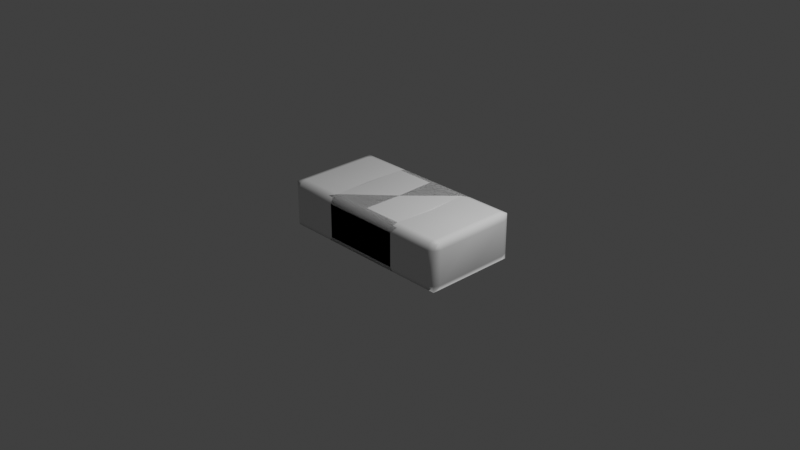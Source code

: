# Source: couch.blend  (saved by Blender 2.91.10; exported with 4.5.12 LTS)
import bpy
from mathutils import Matrix  # noqa: F401  (used for matrix-valued properties, if any)

bpy.ops.wm.read_factory_settings(use_empty=True)
scene = bpy.context.scene
scene.name = 'Scene'

# ---- collections
col_collection = bpy.data.collections.new('Collection'); scene.collection.children.link(col_collection)

# ---- images (referenced by path relative to the original .blend; pixels are not part of the script)
import os
ASSET_DIR = os.environ.get("B2B_ASSET_DIR", "")  # directory of the original .blend (textures are referenced by path, not embedded)
HERE = os.path.dirname(os.path.abspath(__file__))  # packed textures are extracted next to this script under _unpacked/

def load_image(name, relpath, width, height, colorspace="sRGB"):
    """Load a texture the original file referenced (path relative to the .blend, or extracted next to this script)."""
    p = next((c for c in (os.path.join(HERE, relpath), os.path.join(ASSET_DIR, relpath)) if relpath and os.path.exists(c)), "")
    if p:
        img = bpy.data.images.load(p, check_existing=True)
        img.name = name
    else:  # same state as the original file: an image datablock whose file is absent (Cycles renders it pink)
        img = bpy.data.images.new(name, width, height)
        img.source = "FILE"
        img.filepath = "//" + (relpath or name)
    img.colorspace_settings.name = colorspace
    return img
img_spritesheet_col_png = load_image('spritesheet_col.png', 'spritesheet_col.png', 1024, 1024, 'sRGB')

# ---- materials (node trees are filled in below, after node groups)
mat_spritesheet_col = bpy.data.materials.new('spritesheet_col')
mat_spritesheet_col_1 = bpy.data.materials.new('spritesheet_col')
mat_spritesheet_col_1.alpha_threshold = 0.0
mat_spritesheet_col_1.use_transparent_shadow = False
mat_spritesheet_col_1.line_color = (0.0, 0.0, 0.0, 1.0)

# ---- material node trees
mat_spritesheet_col_1.use_nodes = True; mat_spritesheet_col_1.node_tree.nodes.clear()
_N = mat_spritesheet_col_1.node_tree.nodes; _L = mat_spritesheet_col_1.node_tree.links
n0 = _N.new('ShaderNodeOutputMaterial'); n0.name = 'Material Output'; n0.location = (400, 0)
n1 = _N.new('ShaderNodeLightPath'); n1.name = 'Light Path'; n1.location = (0, 250)
n2 = _N.new('ShaderNodeBsdfTransparent'); n2.name = 'Transparent BSDF'; n2.location = (-200, -100)
n3 = _N.new('ShaderNodeEmission'); n3.name = 'Emission'; n3.location = (-200, -200)
n4 = _N.new('ShaderNodeMixShader'); n4.name = 'Mix Shader'; n4.location = (200, 0)
n5 = _N.new('ShaderNodeMixShader'); n5.name = 'Mix Shader.001'; n5.location = (0, -100)
n6 = _N.new('ShaderNodeTexImage'); n6.name = 'Image Texture'; n6.location = (-500, 100)
n6.image = img_spritesheet_col_png
n6.interpolation = 'Closest'
_L.new(n6.outputs[0], n3.inputs[0])
_L.new(n6.outputs[1], n5.inputs[0])
_L.new(n2.outputs[0], n5.inputs[1])
_L.new(n2.outputs[0], n4.inputs[1])
_L.new(n3.outputs[0], n5.inputs[2])
_L.new(n5.outputs[0], n4.inputs[2])
_L.new(n1.outputs[0], n4.inputs[0])
_L.new(n4.outputs[0], n0.inputs[0])
n0.is_active_output = True

# ---- world
world_world = bpy.data.worlds.new('World'); scene.world = world_world
world_world.use_nodes = True; world_world.node_tree.nodes.clear()
_N = world_world.node_tree.nodes; _L = world_world.node_tree.links
n0 = _N.new('ShaderNodeOutputWorld'); n0.name = 'World Output'; n0.location = (300, 300)
n1 = _N.new('ShaderNodeBackground'); n1.name = 'Background'; n1.location = (10, 300)
n1.inputs[0].default_value = (0.05088, 0.05088, 0.05088, 1.0)
_L.new(n1.outputs[0], n0.inputs[0])
n0.is_active_output = True
world_world.color = (0.05088, 0.05088, 0.05088)
world_world.use_sun_shadow = False
world_world.sun_shadow_jitter_overblur = 0.0

# ---- cameras
cam_camera = bpy.data.cameras.new('Camera')
cam_camera.clip_end = 100.0
cam_camera.ortho_scale = 7.314

# ---- lights
light_light = bpy.data.lights.new('Light', 'POINT')
light_light.transmission_factor = 0.0
light_light.energy = 1000.0
light_light.shadow_soft_size = 0.1
light_light.shadow_maximum_resolution = 0.006
light_light.use_absolute_resolution = True

# ---- meshes
me_cube = bpy.data.meshes.new('Cube')
me_cube.from_pydata([(1.0, 0.0, -0.25), (-1.0, 0.0, 0.25), (0.5, 0.0, -0.2585), (1.0, 0.0, 0.25), (1.0, -0.5, -0.25), (-0.5, -0.5, -0.25), (0.5, 0.5, 0.25), (1.0, 0.5, 0.25), (-1.0, -0.5, -0.25), (0.0, 0.0, -0.2585), (-0.5, 0.0, -0.2585), (0.5, 0.5, -0.25), (0.0, -0.5, -0.25), (0.5, -0.5, -0.25), (-0.5, 0.0, 0.2585), (0.0, -0.5, 0.25), (-1.0, -0.5, 0.25), (-1.0, 0.5, -0.25), (0.0, 0.5, -0.25), (1.0, 0.5, -0.25), (1.0, -0.5, 0.25), (0.5, 0.0, 0.2585), (-0.5, 0.5, -0.25), (-1.0, 0.0, -0.25), (0.0, 0.5, 0.25), (-0.5, 0.5, 0.25), (-1.0, 0.5, 0.25), (-0.5, -0.5, 0.25), (0.5, -0.5, 0.25), (0.0, 0.0, 0.2585), (-0.9375, -0.5, -0.25), (-0.9375, 0.0, 0.2646), (-0.9375, 0.5, -0.25), (-0.9375, 0.5, 0.25), (-0.9375, 0.0, -0.2646), (-0.9375, -0.5, 0.25), (0.9375, 0.5, 0.25), (0.9375, 0.0, -0.2646), (0.9375, -0.5, -0.25), (0.9375, 0.5, -0.25), (0.9375, -0.5, 0.25), (0.9375, 0.0, 0.2646), (1.0, 0.4375, 0.25), (0.0, 0.4375, 0.2646), (0.5, 0.4375, -0.2646), (-1.0, 0.4375, -0.25), (-0.5, 0.4375, 0.2646), (0.5, 0.4375, 0.2646), (1.0, 0.4375, -0.25), (0.0, 0.4375, -0.2646), (-0.5, 0.4375, -0.2646), (-1.0, 0.4375, 0.25), (-0.9375, 0.4375, 0.2646), (-0.9375, 0.4375, -0.2646), (0.9375, 0.4375, 0.2646), (0.9375, 0.4375, -0.2646), (-0.5, -0.4375, 0.2646), (0.5, -0.4375, -0.2646), (-1.0, -0.4375, -0.25), (1.0, -0.4375, -0.25), (0.0, -0.4375, 0.2646), (-0.5, -0.4375, -0.2646), (0.0, -0.4375, -0.2646), (-1.0, -0.4375, 0.25), (1.0, -0.4375, 0.25), (0.5, -0.4375, 0.2646), (-0.9375, -0.4375, 0.2646), (-0.9375, -0.4375, -0.2646), (0.9375, -0.4375, 0.2646), (0.9375, -0.4375, -0.2646), (-0.5, 0.5295, -0.1875), (-0.5, 0.5295, 0.1875), (0.0, -0.5295, 0.1875), (0.0, -0.5295, -0.1875), (0.5, -0.5295, -0.1875), (0.5, -0.5295, 0.1875), (1.0, -0.5, -0.1875), (1.0, -0.5, 0.1875), (0.5, 0.5295, -0.1875), (0.5, 0.5295, 0.1875), (-1.024, 0.0, 0.1875), (-1.024, 0.0, -0.1875), (-1.0, -0.5, 0.1875), (-1.0, -0.5, -0.1875), (1.0, 0.5, -0.1875), (1.0, 0.5, 0.1875), (0.0, 0.5295, -0.1875), (0.0, 0.5295, 0.1875), (-1.0, 0.5, -0.1875), (-1.0, 0.5, 0.1875), (-0.5, -0.5295, 0.1875), (-0.5, -0.5295, -0.1875), (1.024, 0.0, 0.1875), (1.024, 0.0, -0.1875), (-0.9375, 0.5295, -0.1875), (-0.9375, 0.5295, 0.1875), (-0.9375, -0.5295, -0.1875), (-0.9375, -0.5295, 0.1875), (0.9375, 0.5295, -0.1875), (0.9375, 0.5295, 0.1875), (0.9375, -0.5295, -0.1875), (0.9375, -0.5295, 0.1875), (-1.024, 0.4375, -0.1875), (-1.024, 0.4375, 0.1875), (1.024, 0.4375, -0.1875), (1.024, 0.4375, 0.1875), (-1.024, -0.4375, -0.1875), (-1.024, -0.4375, 0.1875), (1.024, -0.4375, -0.1875), (1.024, -0.4375, 0.1875)], [], [(101, 77, 20, 40), (90, 72, 15, 27), (97, 90, 27, 35), (72, 75, 28, 15), (67, 61, 10, 34), (61, 62, 9, 10), (62, 57, 2, 9), (69, 59, 0, 37), (53, 50, 22, 32), (50, 49, 18, 22), (49, 44, 11, 18), (55, 48, 19, 39), (109, 92, 3, 64), (105, 85, 7, 42), (99, 79, 6, 36), (79, 87, 24, 6), (87, 71, 25, 24), (95, 89, 26, 33), (103, 80, 1, 51), (107, 82, 16, 63), (66, 56, 14, 31), (56, 60, 29, 14), (60, 65, 21, 29), (68, 64, 3, 41), (52, 46, 25, 33), (46, 43, 24, 25), (43, 47, 6, 24), (54, 42, 7, 36), (51, 52, 33, 26), (63, 66, 31, 1), (71, 95, 33, 25), (45, 53, 32, 17), (58, 67, 34, 23), (82, 97, 35, 16), (47, 54, 36, 6), (65, 68, 41, 21), (85, 99, 36, 7), (44, 55, 39, 11), (57, 69, 37, 2), (75, 101, 40, 28), (2, 37, 55, 44), (21, 41, 54, 47), (23, 34, 53, 45), (1, 31, 52, 51), (41, 3, 42, 54), (29, 21, 47, 43), (14, 29, 43, 46), (31, 14, 46, 52), (89, 103, 51, 26), (92, 105, 42, 3), (37, 0, 48, 55), (9, 2, 44, 49), (10, 9, 49, 50), (34, 10, 50, 53), (13, 38, 69, 57), (28, 40, 68, 65), (8, 30, 67, 58), (16, 35, 66, 63), (40, 20, 64, 68), (15, 28, 65, 60), (27, 15, 60, 56), (35, 27, 56, 66), (80, 107, 63, 1), (77, 109, 64, 20), (38, 4, 59, 69), (12, 13, 57, 62), (5, 12, 62, 61), (30, 5, 61, 67), (4, 59, 108, 76), (81, 106, 107, 80), (23, 58, 106, 81), (93, 104, 105, 92), (0, 48, 104, 93), (88, 102, 103, 89), (17, 45, 102, 88), (74, 100, 101, 75), (13, 38, 100, 74), (84, 98, 99, 85), (19, 39, 98, 84), (83, 96, 97, 82), (8, 30, 96, 83), (70, 94, 95, 71), (22, 32, 94, 70), (106, 83, 82, 107), (58, 8, 83, 106), (102, 81, 80, 103), (45, 23, 81, 102), (94, 88, 89, 95), (32, 17, 88, 94), (86, 70, 71, 87), (18, 22, 70, 86), (78, 86, 87, 79), (11, 18, 86, 78), (98, 78, 79, 99), (39, 11, 78, 98), (104, 84, 85, 105), (48, 19, 84, 104), (108, 93, 92, 109), (59, 0, 93, 108), (73, 74, 75, 72), (12, 13, 74, 73), (96, 91, 90, 97), (30, 5, 91, 96), (91, 73, 72, 90), (5, 12, 73, 91), (100, 76, 77, 101), (38, 4, 76, 100), (76, 108, 109, 77)])
me_cube.polygons.foreach_set('use_smooth', [True] * 108)
_uv = me_cube.uv_layers.new(name='UVMap')
_uv.uv.foreach_set('vector', [0.3105, 0.8106, 0.3125, 0.8105, 0.3125, 0.8125, 0.3105, 0.8125, 0.2656, 0.8105, 0.2812, 0.8105, 0.2812, 0.8125, 0.2657, 0.8125, 0.252, 0.8106, 0.2656, 0.8105, 0.2656, 0.8125, 0.252, 0.8125, 0.2812, 0.8105, 0.2969, 0.8105, 0.2968, 0.8125, 0.2813, 0.8125, 0.252, 0.8145, 0.2656, 0.8145, 0.2656, 0.8281, 0.252, 0.8281, 0.2656, 0.8145, 0.2812, 0.8145, 0.2812, 0.8281, 0.2657, 0.8281, 0.2812, 0.8145, 0.2969, 0.8145, 0.2968, 0.8281, 0.2813, 0.8281, 0.3105, 0.8145, 0.3125, 0.8145, 0.3125, 0.8281, 0.3105, 0.8281, 0.252, 0.8418, 0.2656, 0.8418, 0.2656, 0.8437, 0.252, 0.8437, 0.2656, 0.8418, 0.2812, 0.8418, 0.2812, 0.8437, 0.2657, 0.8437, 0.2812, 0.8418, 0.2969, 0.8418, 0.2968, 0.8437, 0.2813, 0.8437, 0.3105, 0.8418, 0.3125, 0.8418, 0.3125, 0.8437, 0.3105, 0.8437, 0.3145, 0.8105, 0.3281, 0.8105, 0.3281, 0.8125, 0.3145, 0.8125, 0.3418, 0.8105, 0.3437, 0.8105, 0.3437, 0.8125, 0.3418, 0.8125, 0.252, 0.8105, 0.2656, 0.8105, 0.2656, 0.8125, 0.252, 0.8125, 0.2656, 0.8105, 0.2812, 0.8105, 0.2812, 0.8125, 0.2657, 0.8125, 0.2812, 0.8105, 0.2969, 0.8105, 0.2968, 0.8125, 0.2813, 0.8125, 0.3105, 0.8105, 0.3125, 0.8105, 0.3125, 0.8125, 0.3105, 0.8125, 0.3145, 0.8105, 0.3281, 0.8105, 0.3281, 0.8125, 0.3145, 0.8125, 0.3418, 0.8105, 0.3437, 0.8105, 0.3437, 0.8125, 0.3418, 0.8125, 0.252, 0.8145, 0.2656, 0.8145, 0.2656, 0.8281, 0.252, 0.8281, 0.2656, 0.8145, 0.2812, 0.8145, 0.2812, 0.8281, 0.2657, 0.8281, 0.2812, 0.8145, 0.2969, 0.8145, 0.2968, 0.8281, 0.2813, 0.8281, 0.3105, 0.8145, 0.3125, 0.8145, 0.3125, 0.8281, 0.3105, 0.8281, 0.252, 0.8418, 0.2656, 0.8418, 0.2656, 0.8437, 0.252, 0.8437, 0.2656, 0.8418, 0.2812, 0.8418, 0.2812, 0.8437, 0.2657, 0.8437, 0.2812, 0.8418, 0.2969, 0.8418, 0.2968, 0.8437, 0.2813, 0.8437, 0.3105, 0.8418, 0.3125, 0.8418, 0.3125, 0.8437, 0.3105, 0.8437, 0.25, 0.8418, 0.252, 0.8418, 0.252, 0.8437, 0.25, 0.8437, 0.25, 0.8145, 0.252, 0.8145, 0.252, 0.8281, 0.25, 0.8281, 0.2969, 0.8105, 0.3105, 0.8105, 0.3105, 0.8125, 0.2969, 0.8125, 0.25, 0.8418, 0.252, 0.8418, 0.252, 0.8437, 0.25, 0.8437, 0.25, 0.8145, 0.252, 0.8145, 0.252, 0.8281, 0.25, 0.8281, 0.25, 0.8105, 0.252, 0.8106, 0.252, 0.8125, 0.25, 0.8125, 0.2969, 0.8418, 0.3105, 0.8418, 0.3105, 0.8437, 0.2969, 0.8437, 0.2969, 0.8145, 0.3105, 0.8145, 0.3105, 0.8281, 0.2969, 0.8281, 0.25, 0.8105, 0.252, 0.8105, 0.252, 0.8125, 0.25, 0.8125, 0.2969, 0.8418, 0.3105, 0.8418, 0.3105, 0.8437, 0.2969, 0.8437, 0.2969, 0.8145, 0.3105, 0.8145, 0.3105, 0.8281, 0.2969, 0.8281, 0.2969, 0.8105, 0.3105, 0.8106, 0.3105, 0.8125, 0.2969, 0.8125, 0.2969, 0.8282, 0.3105, 0.8281, 0.3105, 0.8418, 0.2969, 0.8418, 0.2969, 0.8282, 0.3105, 0.8281, 0.3105, 0.8418, 0.2969, 0.8418, 0.25, 0.8282, 0.252, 0.8281, 0.252, 0.8418, 0.25, 0.8418, 0.25, 0.8282, 0.252, 0.8281, 0.252, 0.8418, 0.25, 0.8418, 0.3105, 0.8281, 0.3125, 0.8282, 0.3125, 0.8418, 0.3105, 0.8418, 0.2813, 0.8282, 0.2968, 0.8282, 0.2969, 0.8418, 0.2812, 0.8418, 0.2657, 0.8282, 0.2812, 0.8282, 0.2812, 0.8418, 0.2656, 0.8418, 0.252, 0.8281, 0.2656, 0.8282, 0.2656, 0.8418, 0.252, 0.8418, 0.3125, 0.8105, 0.3145, 0.8105, 0.3145, 0.8125, 0.3125, 0.8125, 0.3281, 0.8105, 0.3418, 0.8105, 0.3418, 0.8125, 0.3282, 0.8125, 0.3105, 0.8281, 0.3125, 0.8282, 0.3125, 0.8418, 0.3105, 0.8418, 0.2813, 0.8282, 0.2968, 0.8282, 0.2969, 0.8418, 0.2812, 0.8418, 0.2657, 0.8282, 0.2812, 0.8282, 0.2812, 0.8418, 0.2656, 0.8418, 0.252, 0.8281, 0.2656, 0.8282, 0.2656, 0.8418, 0.252, 0.8418, 0.2969, 0.8125, 0.3105, 0.8125, 0.3105, 0.8145, 0.2969, 0.8145, 0.2969, 0.8125, 0.3105, 0.8125, 0.3105, 0.8145, 0.2969, 0.8145, 0.25, 0.8125, 0.252, 0.8125, 0.252, 0.8145, 0.25, 0.8145, 0.25, 0.8125, 0.252, 0.8125, 0.252, 0.8145, 0.25, 0.8145, 0.3105, 0.8125, 0.3125, 0.8125, 0.3125, 0.8145, 0.3105, 0.8145, 0.2813, 0.8125, 0.2968, 0.8125, 0.2969, 0.8145, 0.2812, 0.8145, 0.2657, 0.8125, 0.2812, 0.8125, 0.2812, 0.8145, 0.2656, 0.8145, 0.252, 0.8125, 0.2656, 0.8125, 0.2656, 0.8145, 0.252, 0.8145, 0.3281, 0.8105, 0.3418, 0.8105, 0.3418, 0.8125, 0.3282, 0.8125, 0.3125, 0.8105, 0.3145, 0.8105, 0.3145, 0.8125, 0.3125, 0.8125, 0.3105, 0.8125, 0.3125, 0.8125, 0.3125, 0.8145, 0.3105, 0.8145, 0.2813, 0.8125, 0.2968, 0.8125, 0.2969, 0.8145, 0.2812, 0.8145, 0.2657, 0.8125, 0.2812, 0.8125, 0.2812, 0.8145, 0.2656, 0.8145, 0.252, 0.8125, 0.2656, 0.8125, 0.2656, 0.8145, 0.252, 0.8145, 0.3125, 0.7969, 0.3145, 0.7969, 0.3145, 0.7989, 0.3125, 0.7989, 0.3281, 0.7989, 0.3418, 0.7989, 0.3418, 0.8105, 0.3281, 0.8105, 0.3282, 0.7969, 0.3418, 0.7969, 0.3418, 0.7989, 0.3281, 0.7989, 0.3281, 0.7989, 0.3418, 0.7989, 0.3418, 0.8105, 0.3281, 0.8105, 0.3282, 0.7969, 0.3418, 0.7969, 0.3418, 0.7989, 0.3281, 0.7989, 0.3125, 0.7989, 0.3145, 0.7989, 0.3145, 0.8105, 0.3125, 0.8105, 0.3125, 0.7969, 0.3145, 0.7969, 0.3145, 0.7989, 0.3125, 0.7989, 0.2969, 0.7989, 0.3105, 0.7989, 0.3105, 0.8106, 0.2969, 0.8105, 0.2969, 0.7969, 0.3105, 0.7969, 0.3105, 0.7989, 0.2969, 0.7989, 0.25, 0.7989, 0.252, 0.7989, 0.252, 0.8105, 0.25, 0.8105, 0.25, 0.7969, 0.252, 0.7969, 0.252, 0.7989, 0.25, 0.7989, 0.25, 0.7989, 0.252, 0.7989, 0.252, 0.8106, 0.25, 0.8105, 0.25, 0.7969, 0.252, 0.7969, 0.252, 0.7989, 0.25, 0.7989, 0.2969, 0.7989, 0.3105, 0.7989, 0.3105, 0.8105, 0.2969, 0.8105, 0.2969, 0.7969, 0.3105, 0.7969, 0.3105, 0.7989, 0.2969, 0.7989, 0.3418, 0.7989, 0.3437, 0.7989, 0.3437, 0.8105, 0.3418, 0.8105, 0.3418, 0.7969, 0.3437, 0.7969, 0.3437, 0.7989, 0.3418, 0.7989, 0.3145, 0.7989, 0.3281, 0.7989, 0.3281, 0.8105, 0.3145, 0.8105, 0.3145, 0.7969, 0.3281, 0.7969, 0.3281, 0.7989, 0.3145, 0.7989, 0.3105, 0.7989, 0.3125, 0.7989, 0.3125, 0.8105, 0.3105, 0.8105, 0.3105, 0.7969, 0.3125, 0.7969, 0.3125, 0.7989, 0.3105, 0.7989, 0.2812, 0.7989, 0.2969, 0.7989, 0.2969, 0.8105, 0.2812, 0.8105, 0.2813, 0.7969, 0.2968, 0.7969, 0.2969, 0.7989, 0.2812, 0.7989, 0.2656, 0.7989, 0.2812, 0.7989, 0.2812, 0.8105, 0.2656, 0.8105, 0.2657, 0.7969, 0.2812, 0.7969, 0.2812, 0.7989, 0.2656, 0.7989, 0.252, 0.7989, 0.2656, 0.7989, 0.2656, 0.8105, 0.252, 0.8105, 0.252, 0.7969, 0.2656, 0.7969, 0.2656, 0.7989, 0.252, 0.7989, 0.3418, 0.7989, 0.3437, 0.7989, 0.3437, 0.8105, 0.3418, 0.8105, 0.3418, 0.7969, 0.3437, 0.7969, 0.3437, 0.7989, 0.3418, 0.7989, 0.3145, 0.7989, 0.3281, 0.7989, 0.3281, 0.8105, 0.3145, 0.8105, 0.3145, 0.7969, 0.3281, 0.7969, 0.3281, 0.7989, 0.3145, 0.7989, 0.2812, 0.7989, 0.2969, 0.7989, 0.2969, 0.8105, 0.2812, 0.8105, 0.2813, 0.7969, 0.2968, 0.7969, 0.2969, 0.7989, 0.2812, 0.7989, 0.252, 0.7989, 0.2656, 0.7989, 0.2656, 0.8105, 0.252, 0.8106, 0.252, 0.7969, 0.2656, 0.7969, 0.2656, 0.7989, 0.252, 0.7989, 0.2656, 0.7989, 0.2812, 0.7989, 0.2812, 0.8105, 0.2656, 0.8105, 0.2657, 0.7969, 0.2812, 0.7969, 0.2812, 0.7989, 0.2656, 0.7989, 0.3105, 0.7989, 0.3125, 0.7989, 0.3125, 0.8105, 0.3105, 0.8106, 0.3105, 0.7969, 0.3125, 0.7969, 0.3125, 0.7989, 0.3105, 0.7989, 0.3125, 0.7989, 0.3145, 0.7989, 0.3145, 0.8105, 0.3125, 0.8105])
me_cube.materials.append(mat_spritesheet_col)
me_cube.materials.append(mat_spritesheet_col_1)
me_cube.use_remesh_preserve_volume = False
me_cube.use_remesh_preserve_attributes = False
me_cube.use_mirror_vertex_groups = False
me_cube.update()
me_cube_001 = bpy.data.meshes.new('Cube.001')
me_cube_001.from_pydata([(0.5, 0.0, -0.25), (-0.5, 0.0, 0.25), (0.0, 0.0, -0.2585), (0.5, 0.0, 0.25), (0.5, -0.5, -0.25), (0.0, -0.5, -0.25), (0.0, 0.5, 0.25), (0.5, 0.5, 0.25), (-0.5, -0.5, -0.25), (-0.5, -0.5, 0.25), (-0.5, 0.5, -0.25), (0.5, 0.5, -0.25), (0.5, -0.5, 0.25), (0.0, 0.0, 0.2585), (0.0, 0.5, -0.25), (-0.5, 0.0, -0.25), (-0.5, 0.5, 0.25), (0.0, -0.5, 0.25), (-0.4375, -0.5, -0.25), (-0.4375, 0.0, 0.2646), (-0.4375, 0.5, -0.25), (-0.4375, 0.5, 0.25), (-0.4375, 0.0, -0.2646), (-0.4375, -0.5, 0.25), (0.4375, 0.5, 0.25), (0.4375, 0.0, -0.2646), (0.4375, -0.5, -0.25), (0.4375, 0.5, -0.25), (0.4375, -0.5, 0.25), (0.4375, 0.0, 0.2646), (0.5, 0.4375, 0.25), (0.0, 0.4375, -0.2646), (-0.5, 0.4375, -0.25), (0.0, 0.4375, 0.2646), (0.5, 0.4375, -0.25), (-0.5, 0.4375, 0.25), (-0.4375, 0.4375, 0.2646), (-0.4375, 0.4375, -0.2646), (0.4375, 0.4375, 0.2646), (0.4375, 0.4375, -0.2646), (0.0, -0.4375, -0.2646), (-0.5, -0.4375, -0.25), (0.5, -0.4375, -0.25), (-0.5, -0.4375, 0.25), (0.5, -0.4375, 0.25), (0.0, -0.4375, 0.2646), (-0.4375, -0.4375, 0.2646), (-0.4375, -0.4375, -0.2646), (0.4375, -0.4375, 0.2646), (0.4375, -0.4375, -0.2646), (0.0, 0.5295, 0.1875), (0.0, -0.5295, -0.1875), (0.5, -0.5, -0.1875), (0.5, -0.5, 0.1875), (0.0, 0.5295, -0.1875), (-0.5244, 0.0, 0.1875), (-0.5244, 0.0, -0.1875), (-0.5, -0.5, 0.1875), (-0.5, -0.5, -0.1875), (0.5, 0.5, -0.1875), (0.5, 0.5, 0.1875), (-0.5, 0.5, -0.1875), (-0.5, 0.5, 0.1875), (0.0, -0.5295, 0.1875), (0.5244, 0.0, 0.1875), (0.5244, 0.0, -0.1875), (-0.4375, 0.5295, -0.1875), (-0.4375, 0.5295, 0.1875), (-0.4375, -0.5295, -0.1875), (-0.4375, -0.5295, 0.1875), (0.4375, 0.5295, -0.1875), (0.4375, 0.5295, 0.1875), (0.4375, -0.5295, -0.1875), (0.4375, -0.5295, 0.1875), (-0.5244, 0.4375, -0.1875), (-0.5244, 0.4375, 0.1875), (0.5244, 0.4375, -0.1875), (0.5244, 0.4375, 0.1875), (-0.5244, -0.4375, -0.1875), (-0.5244, -0.4375, 0.1875), (0.5244, -0.4375, -0.1875), (0.5244, -0.4375, 0.1875)], [], [(73, 53, 12, 28), (69, 63, 17, 23), (47, 40, 2, 22), (49, 42, 0, 25), (37, 31, 14, 20), (39, 34, 11, 27), (81, 64, 3, 44), (77, 60, 7, 30), (71, 50, 6, 24), (67, 62, 16, 21), (75, 55, 1, 35), (79, 57, 9, 43), (46, 45, 13, 19), (48, 44, 3, 29), (36, 33, 6, 21), (38, 30, 7, 24), (35, 36, 21, 16), (43, 46, 19, 1), (50, 67, 21, 6), (32, 37, 20, 10), (41, 47, 22, 15), (57, 69, 23, 9), (33, 38, 24, 6), (45, 48, 29, 13), (60, 71, 24, 7), (31, 39, 27, 14), (40, 49, 25, 2), (63, 73, 28, 17), (2, 25, 39, 31), (13, 29, 38, 33), (15, 22, 37, 32), (1, 19, 36, 35), (29, 3, 30, 38), (19, 13, 33, 36), (62, 75, 35, 16), (64, 77, 30, 3), (25, 0, 34, 39), (22, 2, 31, 37), (5, 26, 49, 40), (17, 28, 48, 45), (8, 18, 47, 41), (9, 23, 46, 43), (28, 12, 44, 48), (23, 17, 45, 46), (55, 79, 43, 1), (53, 81, 44, 12), (26, 4, 42, 49), (18, 5, 40, 47), (4, 42, 80, 52), (56, 78, 79, 55), (15, 41, 78, 56), (65, 76, 77, 64), (0, 34, 76, 65), (61, 74, 75, 62), (10, 32, 74, 61), (51, 72, 73, 63), (5, 26, 72, 51), (59, 70, 71, 60), (11, 27, 70, 59), (58, 68, 69, 57), (8, 18, 68, 58), (54, 66, 67, 50), (14, 20, 66, 54), (78, 58, 57, 79), (41, 8, 58, 78), (74, 56, 55, 75), (32, 15, 56, 74), (66, 61, 62, 67), (20, 10, 61, 66), (70, 54, 50, 71), (27, 14, 54, 70), (76, 59, 60, 77), (34, 11, 59, 76), (80, 65, 64, 81), (42, 0, 65, 80), (68, 51, 63, 69), (18, 5, 51, 68), (72, 52, 53, 73), (26, 4, 52, 72), (52, 80, 81, 53)])
me_cube_001.polygons.foreach_set('use_smooth', [True] * 80)
_uv = me_cube_001.uv_layers.new(name='UVMap')
_uv.uv.foreach_set('vector', [0.3418, 0.8106, 0.3437, 0.8105, 0.3437, 0.8125, 0.3418, 0.8125, 0.3145, 0.8106, 0.3281, 0.8105, 0.3281, 0.8125, 0.3145, 0.8125, 0.3145, 0.8145, 0.3281, 0.8145, 0.3281, 0.8281, 0.3145, 0.8281, 0.3418, 0.8145, 0.3437, 0.8145, 0.3437, 0.8281, 0.3418, 0.8281, 0.3145, 0.8418, 0.3281, 0.8418, 0.3281, 0.8437, 0.3145, 0.8437, 0.3418, 0.8418, 0.3437, 0.8418, 0.3437, 0.8437, 0.3418, 0.8437, 0.3145, 0.8105, 0.3281, 0.8105, 0.3281, 0.8125, 0.3145, 0.8125, 0.3418, 0.8105, 0.3437, 0.8105, 0.3437, 0.8125, 0.3418, 0.8125, 0.3145, 0.8105, 0.3281, 0.8105, 0.3281, 0.8125, 0.3145, 0.8125, 0.3418, 0.8105, 0.3438, 0.8105, 0.3437, 0.8125, 0.3418, 0.8125, 0.3145, 0.8105, 0.3281, 0.8105, 0.3281, 0.8125, 0.3145, 0.8125, 0.3418, 0.8105, 0.3437, 0.8105, 0.3437, 0.8125, 0.3418, 0.8125, 0.3145, 0.8145, 0.3281, 0.8145, 0.3281, 0.8281, 0.3145, 0.8281, 0.3418, 0.8145, 0.3437, 0.8145, 0.3437, 0.8281, 0.3418, 0.8281, 0.3145, 0.8418, 0.3281, 0.8418, 0.3281, 0.8437, 0.3145, 0.8437, 0.3418, 0.8418, 0.3437, 0.8418, 0.3437, 0.8437, 0.3418, 0.8437, 0.3125, 0.8418, 0.3145, 0.8418, 0.3145, 0.8437, 0.3125, 0.8437, 0.3125, 0.8145, 0.3145, 0.8145, 0.3145, 0.8281, 0.3125, 0.8281, 0.3281, 0.8105, 0.3418, 0.8105, 0.3418, 0.8125, 0.3282, 0.8125, 0.3125, 0.8418, 0.3145, 0.8418, 0.3145, 0.8437, 0.3125, 0.8437, 0.3125, 0.8145, 0.3145, 0.8145, 0.3145, 0.8281, 0.3125, 0.8281, 0.3125, 0.8105, 0.3145, 0.8106, 0.3145, 0.8125, 0.3125, 0.8125, 0.3281, 0.8418, 0.3418, 0.8418, 0.3418, 0.8437, 0.3282, 0.8437, 0.3281, 0.8145, 0.3418, 0.8145, 0.3418, 0.8281, 0.3282, 0.8281, 0.3125, 0.8105, 0.3145, 0.8105, 0.3145, 0.8125, 0.3125, 0.8125, 0.3281, 0.8418, 0.3418, 0.8418, 0.3418, 0.8437, 0.3282, 0.8437, 0.3281, 0.8145, 0.3418, 0.8145, 0.3418, 0.8281, 0.3282, 0.8281, 0.3281, 0.8105, 0.3418, 0.8106, 0.3418, 0.8125, 0.3282, 0.8125, 0.3282, 0.8282, 0.3418, 0.8281, 0.3418, 0.8418, 0.3281, 0.8418, 0.3282, 0.8282, 0.3418, 0.8281, 0.3418, 0.8418, 0.3281, 0.8418, 0.3125, 0.8282, 0.3145, 0.8281, 0.3145, 0.8418, 0.3125, 0.8418, 0.3125, 0.8282, 0.3145, 0.8281, 0.3145, 0.8418, 0.3125, 0.8418, 0.3418, 0.8281, 0.3437, 0.8282, 0.3437, 0.8418, 0.3418, 0.8418, 0.3145, 0.8281, 0.3281, 0.8282, 0.3281, 0.8418, 0.3145, 0.8418, 0.3125, 0.8105, 0.3145, 0.8105, 0.3145, 0.8125, 0.3125, 0.8125, 0.3281, 0.8105, 0.3418, 0.8105, 0.3418, 0.8125, 0.3282, 0.8125, 0.3418, 0.8281, 0.3437, 0.8282, 0.3437, 0.8418, 0.3418, 0.8418, 0.3145, 0.8281, 0.3281, 0.8282, 0.3281, 0.8418, 0.3145, 0.8418, 0.3282, 0.8125, 0.3418, 0.8125, 0.3418, 0.8145, 0.3281, 0.8145, 0.3282, 0.8125, 0.3418, 0.8125, 0.3418, 0.8145, 0.3281, 0.8145, 0.3125, 0.8125, 0.3145, 0.8125, 0.3145, 0.8145, 0.3125, 0.8145, 0.3125, 0.8125, 0.3145, 0.8125, 0.3145, 0.8145, 0.3125, 0.8145, 0.3418, 0.8125, 0.3437, 0.8125, 0.3437, 0.8145, 0.3418, 0.8145, 0.3145, 0.8125, 0.3281, 0.8125, 0.3281, 0.8145, 0.3145, 0.8145, 0.3281, 0.8105, 0.3418, 0.8105, 0.3418, 0.8125, 0.3282, 0.8125, 0.3125, 0.8105, 0.3145, 0.8105, 0.3145, 0.8125, 0.3125, 0.8125, 0.3418, 0.8125, 0.3437, 0.8125, 0.3437, 0.8145, 0.3418, 0.8145, 0.3145, 0.8125, 0.3281, 0.8125, 0.3281, 0.8145, 0.3145, 0.8145, 0.3125, 0.7969, 0.3145, 0.7969, 0.3145, 0.7989, 0.3125, 0.7989, 0.3281, 0.7989, 0.3418, 0.7989, 0.3418, 0.8105, 0.3281, 0.8105, 0.3282, 0.7969, 0.3418, 0.7969, 0.3418, 0.7989, 0.3281, 0.7989, 0.3281, 0.7989, 0.3418, 0.7989, 0.3418, 0.8105, 0.3281, 0.8105, 0.3282, 0.7969, 0.3418, 0.7969, 0.3418, 0.7989, 0.3281, 0.7989, 0.3125, 0.7989, 0.3145, 0.7989, 0.3145, 0.8105, 0.3125, 0.8105, 0.3125, 0.7969, 0.3145, 0.7969, 0.3145, 0.7989, 0.3125, 0.7989, 0.3281, 0.7989, 0.3418, 0.7989, 0.3418, 0.8106, 0.3281, 0.8105, 0.3282, 0.7969, 0.3418, 0.7969, 0.3418, 0.7989, 0.3281, 0.7989, 0.3125, 0.7989, 0.3145, 0.7989, 0.3145, 0.8105, 0.3125, 0.8105, 0.3125, 0.7969, 0.3145, 0.7969, 0.3145, 0.7989, 0.3125, 0.7989, 0.3125, 0.7989, 0.3145, 0.7989, 0.3145, 0.8106, 0.3125, 0.8105, 0.3125, 0.7969, 0.3145, 0.7969, 0.3145, 0.7989, 0.3125, 0.7989, 0.3281, 0.7989, 0.3418, 0.7989, 0.3418, 0.8105, 0.3281, 0.8105, 0.3282, 0.7969, 0.3418, 0.7969, 0.3418, 0.7989, 0.3281, 0.7989, 0.3418, 0.7989, 0.3437, 0.7989, 0.3437, 0.8105, 0.3418, 0.8105, 0.3418, 0.7969, 0.3437, 0.7969, 0.3437, 0.7989, 0.3418, 0.7989, 0.3145, 0.7989, 0.3281, 0.7989, 0.3281, 0.8105, 0.3145, 0.8105, 0.3145, 0.7969, 0.3281, 0.7969, 0.3281, 0.7989, 0.3145, 0.7989, 0.3418, 0.7989, 0.3438, 0.7989, 0.3438, 0.8105, 0.3418, 0.8105, 0.3418, 0.7969, 0.3437, 0.7969, 0.3438, 0.7989, 0.3418, 0.7989, 0.3145, 0.7989, 0.3281, 0.7989, 0.3281, 0.8105, 0.3145, 0.8105, 0.3145, 0.7969, 0.3281, 0.7969, 0.3281, 0.7989, 0.3145, 0.7989, 0.3418, 0.7989, 0.3437, 0.7989, 0.3437, 0.8105, 0.3418, 0.8105, 0.3418, 0.7969, 0.3437, 0.7969, 0.3437, 0.7989, 0.3418, 0.7989, 0.3145, 0.7989, 0.3281, 0.7989, 0.3281, 0.8105, 0.3145, 0.8105, 0.3145, 0.7969, 0.3281, 0.7969, 0.3281, 0.7989, 0.3145, 0.7989, 0.3145, 0.7989, 0.3281, 0.7989, 0.3281, 0.8105, 0.3145, 0.8106, 0.3145, 0.7969, 0.3281, 0.7969, 0.3281, 0.7989, 0.3145, 0.7989, 0.3418, 0.7989, 0.3437, 0.7989, 0.3437, 0.8105, 0.3418, 0.8106, 0.3418, 0.7969, 0.3437, 0.7969, 0.3437, 0.7989, 0.3418, 0.7989, 0.3125, 0.7989, 0.3145, 0.7989, 0.3145, 0.8105, 0.3125, 0.8105])
me_cube_001.materials.append(mat_spritesheet_col)
me_cube_001.materials.append(mat_spritesheet_col_1)
me_cube_001.use_remesh_preserve_volume = False
me_cube_001.use_remesh_preserve_attributes = False
me_cube_001.use_mirror_vertex_groups = False
me_cube_001.update()

# ---- objects
ob_couch = bpy.data.objects.new('Couch', me_cube)
ob_light = bpy.data.objects.new('Light', light_light)
ob_camera = bpy.data.objects.new('Camera', cam_camera)
ob_couch_001 = bpy.data.objects.new('Couch.001', me_cube_001)

# ---- transforms, parenting, visibility, modifiers, constraints
ob_couch.location = (0.0, 0.0, 0.0)
ob_couch.lock_rotations_4d = False
ob_couch.empty_display_type = 'ARROWS'
ob_couch.lineart.crease_threshold = 0.0
ob_light.location = (4.076, 1.005, 5.904)
ob_light.rotation_euler = (0.6503, 0.05522, 1.866)
ob_light.lock_rotations_4d = False
ob_light.empty_display_type = 'ARROWS'
ob_light.color = (0.0, 0.0, 0.0, 0.0)
ob_light.lineart.crease_threshold = 0.0
ob_camera.location = (7.359, -6.926, 4.958)
ob_camera.rotation_euler = (1.109, 0.0, 0.8149)
ob_camera.lock_rotations_4d = False
ob_camera.empty_display_type = 'ARROWS'
ob_camera.color = (0.0, 0.0, 0.0, 0.0)
ob_camera.display_type = 'WIRE'
ob_camera.lineart.crease_threshold = 0.0
ob_couch_001.location = (0.0, 0.0, 0.0)
ob_couch_001.lock_rotations_4d = False
ob_couch_001.empty_display_type = 'ARROWS'
ob_couch_001.lineart.crease_threshold = 0.0

# ---- collection membership
col_collection.objects.link(ob_couch)
col_collection.objects.link(ob_light)
col_collection.objects.link(ob_camera)
col_collection.objects.link(ob_couch_001)

# ---- scene / render settings (as saved in the file)
scene.camera = ob_camera
scene.frame_start = 1; scene.frame_end = 250; scene.frame_set(1)
scene.render.engine = 'BLENDER_EEVEE_NEXT'
scene.cycles.use_denoising = False
scene.cycles.samples = 128
scene.cycles.sampling_pattern = 'TABULATED_SOBOL'
scene.cycles.use_adaptive_sampling = False
scene.cycles.use_light_tree = False
scene.eevee.taa_samples = 1
scene.eevee.use_taa_reprojection = False
scene.view_settings.view_transform = 'Standard'
bpy.context.view_layer.update()
